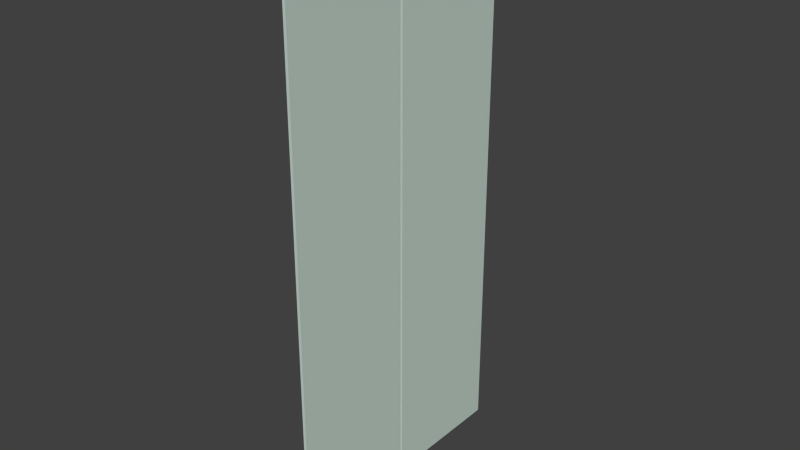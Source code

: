 # Source: TCupDoors2.blend  (saved by Blender 2.69.0; exported with 4.5.12 LTS)
import bpy
from mathutils import Matrix  # noqa: F401  (used for matrix-valued properties, if any)

bpy.ops.wm.read_factory_settings(use_empty=True)
scene = bpy.context.scene
scene.name = 'Scene'

# ---- collections
col_collection_1 = bpy.data.collections.new('Collection 1'); scene.collection.children.link(col_collection_1)

# ---- materials (node trees are filled in below, after node groups)
mat_material_001 = bpy.data.materials.new('Material.001')
mat_material_001.alpha_threshold = 0.0
mat_material_001.use_transparent_shadow = False
mat_material_001.preview_render_type = 'FLAT'
mat_material_001.diffuse_color = (0.5672, 0.686, 0.6217, 1.0)
mat_material_001.specular_color = (0.487, 0.5039, 0.5173)
mat_material_001.roughness = 0.5
mat_material_001.specular_intensity = 0.1559
mat_material_001.line_color = (0.0, 0.0, 0.0, 1.0)

# ---- material node trees

# ---- world
world_world = bpy.data.worlds.new('World'); scene.world = world_world
world_world.color = (0.05088, 0.05088, 0.05088)
world_world.use_sun_shadow = False
world_world.sun_shadow_jitter_overblur = 0.0
world_world.cycles.sampling_method = 'MANUAL'
world_world.cycles.sample_map_resolution = 256

# ---- meshes
me_tcupdoors = bpy.data.meshes.new('TCupDoors')
me_tcupdoors.from_pydata([(-0.005, -0.005272, 0.9736), (-0.005, -0.4603, 0.9736), (0.005, -0.4603, 0.9736), (0.005, -0.005272, 0.9736), (0.005, -0.005272, -0.9736), (-0.005, -0.005272, -0.9736), (0.005, -0.4603, -0.9736), (-0.005, -0.4603, -0.9736), (0.005, 0.005272, 0.9736), (0.005, 0.4603, 0.9736), (-0.005, 0.4603, 0.9736), (-0.005, 0.005272, 0.9736), (0.005, 0.4603, -0.9736), (-0.005, 0.4603, -0.9736), (0.005, 0.005272, -0.9736), (-0.005, 0.005272, -0.9736)], [], [(0, 1, 2), (2, 3, 0), (3, 4, 5), (5, 0, 3), (4, 6, 7), (7, 5, 4), (1, 7, 6), (6, 2, 1), (1, 0, 5), (5, 7, 1), (6, 4, 3), (3, 2, 6), (8, 9, 10), (10, 11, 8), (9, 12, 13), (13, 10, 9), (12, 14, 15), (15, 13, 12), (14, 8, 11), (11, 15, 14), (11, 10, 13), (13, 15, 11), (14, 12, 9), (9, 8, 14)])
me_tcupdoors.materials.append(mat_material_001)
me_tcupdoors.use_remesh_preserve_volume = False
me_tcupdoors.use_remesh_preserve_attributes = False
me_tcupdoors.use_mirror_vertex_groups = False
me_tcupdoors.update()

# ---- objects
ob_tcupdoors = bpy.data.objects.new('TCupDoors', me_tcupdoors)

# ---- transforms, parenting, visibility, modifiers, constraints
ob_tcupdoors.location = (0.0008, 0.002374, 0.9963)
ob_tcupdoors.lineart.crease_threshold = 0.0

# ---- collection membership
col_collection_1.objects.link(ob_tcupdoors)

# ---- scene / render settings (as saved in the file)
scene.frame_start = 1; scene.frame_end = 250; scene.frame_set(1)
scene.render.engine = 'BLENDER_EEVEE_NEXT'
scene.render.image_settings.compression = 90
scene.render.resolution_percentage = 50
scene.render.dither_intensity = 0.0
scene.cycles.use_denoising = False
scene.cycles.samples = 10
scene.cycles.sampling_pattern = 'TABULATED_SOBOL'
scene.cycles.light_sampling_threshold = 0.0
scene.cycles.use_adaptive_sampling = False
scene.cycles.use_light_tree = False
scene.cycles.blur_glossy = 0.0
scene.cycles.volume_bounces = 1
scene.cycles.pixel_filter_type = 'GAUSSIAN'
scene.cycles.sample_clamp_indirect = 0.0
scene.view_settings.view_transform = 'Standard'
bpy.context.view_layer.update()

# ---- added for rendering (the .blend has no active camera and no usable light): camera, sun
cam_auto = bpy.data.cameras.new('AutoCamera')
cam_auto.lens = 50.0
cam_auto.sensor_width = 36.0
cam_auto.clip_end = 1000.0
ob_auto_camera = bpy.data.objects.new('AutoCamera', cam_auto)
scene.collection.objects.link(ob_auto_camera)
ob_auto_camera.location = (1.99353, -2.3889, 2.59047)
ob_auto_camera.rotation_euler = (1.09748, -7.21219e-08, 0.694738)
scene.camera = ob_auto_camera
light_auto_sun = bpy.data.lights.new('AutoSun', 'SUN')
light_auto_sun.energy = 3.0
light_auto_sun.angle = 0.0523599
ob_auto_sun = bpy.data.objects.new('AutoSun', light_auto_sun)
scene.collection.objects.link(ob_auto_sun)
ob_auto_sun.rotation_euler = (0.872665, 0.174533, 0.523599)
bpy.context.view_layer.update()

